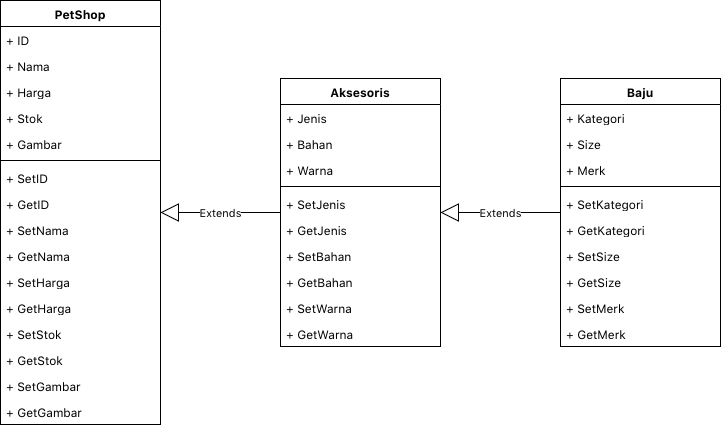

The diagram above was exported from draw.io. Its source (the exported page's mxGraphModel, read from the mxfile embedded in the PNG):
<mxGraphModel dx="795" dy="461" grid="1" gridSize="10" guides="1" tooltips="1" connect="1" arrows="1" fold="1" page="1" pageScale="1" pageWidth="850" pageHeight="1100" math="0" shadow="0">
  <root>
    <mxCell id="0" />
    <mxCell id="1" parent="0" />
    <mxCell id="tAnZ7ysKYP7a9C5C2WpW-1" value="PetShop" style="swimlane;fontStyle=1;align=center;verticalAlign=top;childLayout=stackLayout;horizontal=1;startSize=26;horizontalStack=0;resizeParent=1;resizeParentMax=0;resizeLast=0;collapsible=1;marginBottom=0;whiteSpace=wrap;html=1;" parent="1" vertex="1">
      <mxGeometry x="40" y="200" width="160" height="424" as="geometry" />
    </mxCell>
    <mxCell id="tAnZ7ysKYP7a9C5C2WpW-2" value="+ ID" style="text;strokeColor=none;fillColor=none;align=left;verticalAlign=top;spacingLeft=4;spacingRight=4;overflow=hidden;rotatable=0;points=[[0,0.5],[1,0.5]];portConstraint=eastwest;whiteSpace=wrap;html=1;" parent="tAnZ7ysKYP7a9C5C2WpW-1" vertex="1">
      <mxGeometry y="26" width="160" height="26" as="geometry" />
    </mxCell>
    <mxCell id="tAnZ7ysKYP7a9C5C2WpW-7" value="+ Nama" style="text;strokeColor=none;fillColor=none;align=left;verticalAlign=top;spacingLeft=4;spacingRight=4;overflow=hidden;rotatable=0;points=[[0,0.5],[1,0.5]];portConstraint=eastwest;whiteSpace=wrap;html=1;" parent="tAnZ7ysKYP7a9C5C2WpW-1" vertex="1">
      <mxGeometry y="52" width="160" height="26" as="geometry" />
    </mxCell>
    <mxCell id="tAnZ7ysKYP7a9C5C2WpW-8" value="+ Harga" style="text;strokeColor=none;fillColor=none;align=left;verticalAlign=top;spacingLeft=4;spacingRight=4;overflow=hidden;rotatable=0;points=[[0,0.5],[1,0.5]];portConstraint=eastwest;whiteSpace=wrap;html=1;" parent="tAnZ7ysKYP7a9C5C2WpW-1" vertex="1">
      <mxGeometry y="78" width="160" height="26" as="geometry" />
    </mxCell>
    <mxCell id="tAnZ7ysKYP7a9C5C2WpW-9" value="+ Stok" style="text;strokeColor=none;fillColor=none;align=left;verticalAlign=top;spacingLeft=4;spacingRight=4;overflow=hidden;rotatable=0;points=[[0,0.5],[1,0.5]];portConstraint=eastwest;whiteSpace=wrap;html=1;" parent="tAnZ7ysKYP7a9C5C2WpW-1" vertex="1">
      <mxGeometry y="104" width="160" height="26" as="geometry" />
    </mxCell>
    <mxCell id="tAnZ7ysKYP7a9C5C2WpW-10" value="+ Gambar" style="text;strokeColor=none;fillColor=none;align=left;verticalAlign=top;spacingLeft=4;spacingRight=4;overflow=hidden;rotatable=0;points=[[0,0.5],[1,0.5]];portConstraint=eastwest;whiteSpace=wrap;html=1;" parent="tAnZ7ysKYP7a9C5C2WpW-1" vertex="1">
      <mxGeometry y="130" width="160" height="26" as="geometry" />
    </mxCell>
    <mxCell id="tAnZ7ysKYP7a9C5C2WpW-3" value="" style="line;strokeWidth=1;fillColor=none;align=left;verticalAlign=middle;spacingTop=-1;spacingLeft=3;spacingRight=3;rotatable=0;labelPosition=right;points=[];portConstraint=eastwest;strokeColor=inherit;" parent="tAnZ7ysKYP7a9C5C2WpW-1" vertex="1">
      <mxGeometry y="156" width="160" height="8" as="geometry" />
    </mxCell>
    <mxCell id="yLLGc8W6c5W4VacKVfF5-1" value="+ SetID" style="text;strokeColor=none;fillColor=none;align=left;verticalAlign=top;spacingLeft=4;spacingRight=4;overflow=hidden;rotatable=0;points=[[0,0.5],[1,0.5]];portConstraint=eastwest;whiteSpace=wrap;html=1;" vertex="1" parent="tAnZ7ysKYP7a9C5C2WpW-1">
      <mxGeometry y="164" width="160" height="26" as="geometry" />
    </mxCell>
    <mxCell id="tAnZ7ysKYP7a9C5C2WpW-4" value="+ GetID" style="text;strokeColor=none;fillColor=none;align=left;verticalAlign=top;spacingLeft=4;spacingRight=4;overflow=hidden;rotatable=0;points=[[0,0.5],[1,0.5]];portConstraint=eastwest;whiteSpace=wrap;html=1;" parent="tAnZ7ysKYP7a9C5C2WpW-1" vertex="1">
      <mxGeometry y="190" width="160" height="26" as="geometry" />
    </mxCell>
    <mxCell id="yLLGc8W6c5W4VacKVfF5-2" value="+ SetNama" style="text;strokeColor=none;fillColor=none;align=left;verticalAlign=top;spacingLeft=4;spacingRight=4;overflow=hidden;rotatable=0;points=[[0,0.5],[1,0.5]];portConstraint=eastwest;whiteSpace=wrap;html=1;" vertex="1" parent="tAnZ7ysKYP7a9C5C2WpW-1">
      <mxGeometry y="216" width="160" height="26" as="geometry" />
    </mxCell>
    <mxCell id="yLLGc8W6c5W4VacKVfF5-3" value="+ GetNama" style="text;strokeColor=none;fillColor=none;align=left;verticalAlign=top;spacingLeft=4;spacingRight=4;overflow=hidden;rotatable=0;points=[[0,0.5],[1,0.5]];portConstraint=eastwest;whiteSpace=wrap;html=1;" vertex="1" parent="tAnZ7ysKYP7a9C5C2WpW-1">
      <mxGeometry y="242" width="160" height="26" as="geometry" />
    </mxCell>
    <mxCell id="yLLGc8W6c5W4VacKVfF5-4" value="+ SetHarga" style="text;strokeColor=none;fillColor=none;align=left;verticalAlign=top;spacingLeft=4;spacingRight=4;overflow=hidden;rotatable=0;points=[[0,0.5],[1,0.5]];portConstraint=eastwest;whiteSpace=wrap;html=1;" vertex="1" parent="tAnZ7ysKYP7a9C5C2WpW-1">
      <mxGeometry y="268" width="160" height="26" as="geometry" />
    </mxCell>
    <mxCell id="yLLGc8W6c5W4VacKVfF5-5" value="+ GetHarga" style="text;strokeColor=none;fillColor=none;align=left;verticalAlign=top;spacingLeft=4;spacingRight=4;overflow=hidden;rotatable=0;points=[[0,0.5],[1,0.5]];portConstraint=eastwest;whiteSpace=wrap;html=1;" vertex="1" parent="tAnZ7ysKYP7a9C5C2WpW-1">
      <mxGeometry y="294" width="160" height="26" as="geometry" />
    </mxCell>
    <mxCell id="yLLGc8W6c5W4VacKVfF5-6" value="+ SetStok" style="text;strokeColor=none;fillColor=none;align=left;verticalAlign=top;spacingLeft=4;spacingRight=4;overflow=hidden;rotatable=0;points=[[0,0.5],[1,0.5]];portConstraint=eastwest;whiteSpace=wrap;html=1;" vertex="1" parent="tAnZ7ysKYP7a9C5C2WpW-1">
      <mxGeometry y="320" width="160" height="26" as="geometry" />
    </mxCell>
    <mxCell id="yLLGc8W6c5W4VacKVfF5-7" value="+ GetStok" style="text;strokeColor=none;fillColor=none;align=left;verticalAlign=top;spacingLeft=4;spacingRight=4;overflow=hidden;rotatable=0;points=[[0,0.5],[1,0.5]];portConstraint=eastwest;whiteSpace=wrap;html=1;" vertex="1" parent="tAnZ7ysKYP7a9C5C2WpW-1">
      <mxGeometry y="346" width="160" height="26" as="geometry" />
    </mxCell>
    <mxCell id="yLLGc8W6c5W4VacKVfF5-8" value="+ SetGambar" style="text;strokeColor=none;fillColor=none;align=left;verticalAlign=top;spacingLeft=4;spacingRight=4;overflow=hidden;rotatable=0;points=[[0,0.5],[1,0.5]];portConstraint=eastwest;whiteSpace=wrap;html=1;" vertex="1" parent="tAnZ7ysKYP7a9C5C2WpW-1">
      <mxGeometry y="372" width="160" height="26" as="geometry" />
    </mxCell>
    <mxCell id="yLLGc8W6c5W4VacKVfF5-9" value="+ GetGambar" style="text;strokeColor=none;fillColor=none;align=left;verticalAlign=top;spacingLeft=4;spacingRight=4;overflow=hidden;rotatable=0;points=[[0,0.5],[1,0.5]];portConstraint=eastwest;whiteSpace=wrap;html=1;" vertex="1" parent="tAnZ7ysKYP7a9C5C2WpW-1">
      <mxGeometry y="398" width="160" height="26" as="geometry" />
    </mxCell>
    <mxCell id="tAnZ7ysKYP7a9C5C2WpW-5" value="Extends" style="endArrow=block;endSize=16;endFill=0;html=1;rounded=0;" parent="1" source="tAnZ7ysKYP7a9C5C2WpW-11" target="tAnZ7ysKYP7a9C5C2WpW-1" edge="1">
      <mxGeometry width="160" relative="1" as="geometry">
        <mxPoint x="250" y="380" as="sourcePoint" />
        <mxPoint x="280" y="430" as="targetPoint" />
      </mxGeometry>
    </mxCell>
    <mxCell id="tAnZ7ysKYP7a9C5C2WpW-11" value="Aksesoris" style="swimlane;fontStyle=1;align=center;verticalAlign=top;childLayout=stackLayout;horizontal=1;startSize=26;horizontalStack=0;resizeParent=1;resizeParentMax=0;resizeLast=0;collapsible=1;marginBottom=0;whiteSpace=wrap;html=1;" parent="1" vertex="1">
      <mxGeometry x="320" y="278" width="160" height="268" as="geometry" />
    </mxCell>
    <mxCell id="tAnZ7ysKYP7a9C5C2WpW-12" value="+ Jenis" style="text;strokeColor=none;fillColor=none;align=left;verticalAlign=top;spacingLeft=4;spacingRight=4;overflow=hidden;rotatable=0;points=[[0,0.5],[1,0.5]];portConstraint=eastwest;whiteSpace=wrap;html=1;" parent="tAnZ7ysKYP7a9C5C2WpW-11" vertex="1">
      <mxGeometry y="26" width="160" height="26" as="geometry" />
    </mxCell>
    <mxCell id="tAnZ7ysKYP7a9C5C2WpW-27" value="+ Bahan" style="text;strokeColor=none;fillColor=none;align=left;verticalAlign=top;spacingLeft=4;spacingRight=4;overflow=hidden;rotatable=0;points=[[0,0.5],[1,0.5]];portConstraint=eastwest;whiteSpace=wrap;html=1;" parent="tAnZ7ysKYP7a9C5C2WpW-11" vertex="1">
      <mxGeometry y="52" width="160" height="26" as="geometry" />
    </mxCell>
    <mxCell id="tAnZ7ysKYP7a9C5C2WpW-28" value="+ Warna" style="text;strokeColor=none;fillColor=none;align=left;verticalAlign=top;spacingLeft=4;spacingRight=4;overflow=hidden;rotatable=0;points=[[0,0.5],[1,0.5]];portConstraint=eastwest;whiteSpace=wrap;html=1;" parent="tAnZ7ysKYP7a9C5C2WpW-11" vertex="1">
      <mxGeometry y="78" width="160" height="26" as="geometry" />
    </mxCell>
    <mxCell id="tAnZ7ysKYP7a9C5C2WpW-17" value="" style="line;strokeWidth=1;fillColor=none;align=left;verticalAlign=middle;spacingTop=-1;spacingLeft=3;spacingRight=3;rotatable=0;labelPosition=right;points=[];portConstraint=eastwest;strokeColor=inherit;" parent="tAnZ7ysKYP7a9C5C2WpW-11" vertex="1">
      <mxGeometry y="104" width="160" height="8" as="geometry" />
    </mxCell>
    <mxCell id="tAnZ7ysKYP7a9C5C2WpW-18" value="+ SetJenis" style="text;strokeColor=none;fillColor=none;align=left;verticalAlign=top;spacingLeft=4;spacingRight=4;overflow=hidden;rotatable=0;points=[[0,0.5],[1,0.5]];portConstraint=eastwest;whiteSpace=wrap;html=1;" parent="tAnZ7ysKYP7a9C5C2WpW-11" vertex="1">
      <mxGeometry y="112" width="160" height="26" as="geometry" />
    </mxCell>
    <mxCell id="yLLGc8W6c5W4VacKVfF5-10" value="+ GetJenis" style="text;strokeColor=none;fillColor=none;align=left;verticalAlign=top;spacingLeft=4;spacingRight=4;overflow=hidden;rotatable=0;points=[[0,0.5],[1,0.5]];portConstraint=eastwest;whiteSpace=wrap;html=1;" vertex="1" parent="tAnZ7ysKYP7a9C5C2WpW-11">
      <mxGeometry y="138" width="160" height="26" as="geometry" />
    </mxCell>
    <mxCell id="yLLGc8W6c5W4VacKVfF5-11" value="+ SetBahan" style="text;strokeColor=none;fillColor=none;align=left;verticalAlign=top;spacingLeft=4;spacingRight=4;overflow=hidden;rotatable=0;points=[[0,0.5],[1,0.5]];portConstraint=eastwest;whiteSpace=wrap;html=1;" vertex="1" parent="tAnZ7ysKYP7a9C5C2WpW-11">
      <mxGeometry y="164" width="160" height="26" as="geometry" />
    </mxCell>
    <mxCell id="yLLGc8W6c5W4VacKVfF5-12" value="+ GetBahan" style="text;strokeColor=none;fillColor=none;align=left;verticalAlign=top;spacingLeft=4;spacingRight=4;overflow=hidden;rotatable=0;points=[[0,0.5],[1,0.5]];portConstraint=eastwest;whiteSpace=wrap;html=1;" vertex="1" parent="tAnZ7ysKYP7a9C5C2WpW-11">
      <mxGeometry y="190" width="160" height="26" as="geometry" />
    </mxCell>
    <mxCell id="yLLGc8W6c5W4VacKVfF5-13" value="+ SetWarna" style="text;strokeColor=none;fillColor=none;align=left;verticalAlign=top;spacingLeft=4;spacingRight=4;overflow=hidden;rotatable=0;points=[[0,0.5],[1,0.5]];portConstraint=eastwest;whiteSpace=wrap;html=1;" vertex="1" parent="tAnZ7ysKYP7a9C5C2WpW-11">
      <mxGeometry y="216" width="160" height="26" as="geometry" />
    </mxCell>
    <mxCell id="yLLGc8W6c5W4VacKVfF5-14" value="+ GetWarna" style="text;strokeColor=none;fillColor=none;align=left;verticalAlign=top;spacingLeft=4;spacingRight=4;overflow=hidden;rotatable=0;points=[[0,0.5],[1,0.5]];portConstraint=eastwest;whiteSpace=wrap;html=1;" vertex="1" parent="tAnZ7ysKYP7a9C5C2WpW-11">
      <mxGeometry y="242" width="160" height="26" as="geometry" />
    </mxCell>
    <mxCell id="tAnZ7ysKYP7a9C5C2WpW-19" value="Baju" style="swimlane;fontStyle=1;align=center;verticalAlign=top;childLayout=stackLayout;horizontal=1;startSize=26;horizontalStack=0;resizeParent=1;resizeParentMax=0;resizeLast=0;collapsible=1;marginBottom=0;whiteSpace=wrap;html=1;" parent="1" vertex="1">
      <mxGeometry x="600" y="278" width="160" height="268" as="geometry" />
    </mxCell>
    <mxCell id="tAnZ7ysKYP7a9C5C2WpW-20" value="+ Kategori" style="text;strokeColor=none;fillColor=none;align=left;verticalAlign=top;spacingLeft=4;spacingRight=4;overflow=hidden;rotatable=0;points=[[0,0.5],[1,0.5]];portConstraint=eastwest;whiteSpace=wrap;html=1;" parent="tAnZ7ysKYP7a9C5C2WpW-19" vertex="1">
      <mxGeometry y="26" width="160" height="26" as="geometry" />
    </mxCell>
    <mxCell id="tAnZ7ysKYP7a9C5C2WpW-29" value="+ Size" style="text;strokeColor=none;fillColor=none;align=left;verticalAlign=top;spacingLeft=4;spacingRight=4;overflow=hidden;rotatable=0;points=[[0,0.5],[1,0.5]];portConstraint=eastwest;whiteSpace=wrap;html=1;" parent="tAnZ7ysKYP7a9C5C2WpW-19" vertex="1">
      <mxGeometry y="52" width="160" height="26" as="geometry" />
    </mxCell>
    <mxCell id="tAnZ7ysKYP7a9C5C2WpW-30" value="+ Merk" style="text;strokeColor=none;fillColor=none;align=left;verticalAlign=top;spacingLeft=4;spacingRight=4;overflow=hidden;rotatable=0;points=[[0,0.5],[1,0.5]];portConstraint=eastwest;whiteSpace=wrap;html=1;" parent="tAnZ7ysKYP7a9C5C2WpW-19" vertex="1">
      <mxGeometry y="78" width="160" height="26" as="geometry" />
    </mxCell>
    <mxCell id="tAnZ7ysKYP7a9C5C2WpW-25" value="" style="line;strokeWidth=1;fillColor=none;align=left;verticalAlign=middle;spacingTop=-1;spacingLeft=3;spacingRight=3;rotatable=0;labelPosition=right;points=[];portConstraint=eastwest;strokeColor=inherit;" parent="tAnZ7ysKYP7a9C5C2WpW-19" vertex="1">
      <mxGeometry y="104" width="160" height="8" as="geometry" />
    </mxCell>
    <mxCell id="tAnZ7ysKYP7a9C5C2WpW-26" value="+ SetKategori" style="text;strokeColor=none;fillColor=none;align=left;verticalAlign=top;spacingLeft=4;spacingRight=4;overflow=hidden;rotatable=0;points=[[0,0.5],[1,0.5]];portConstraint=eastwest;whiteSpace=wrap;html=1;" parent="tAnZ7ysKYP7a9C5C2WpW-19" vertex="1">
      <mxGeometry y="112" width="160" height="26" as="geometry" />
    </mxCell>
    <mxCell id="yLLGc8W6c5W4VacKVfF5-15" value="+ GetKategori" style="text;strokeColor=none;fillColor=none;align=left;verticalAlign=top;spacingLeft=4;spacingRight=4;overflow=hidden;rotatable=0;points=[[0,0.5],[1,0.5]];portConstraint=eastwest;whiteSpace=wrap;html=1;" vertex="1" parent="tAnZ7ysKYP7a9C5C2WpW-19">
      <mxGeometry y="138" width="160" height="26" as="geometry" />
    </mxCell>
    <mxCell id="yLLGc8W6c5W4VacKVfF5-16" value="+ SetSize" style="text;strokeColor=none;fillColor=none;align=left;verticalAlign=top;spacingLeft=4;spacingRight=4;overflow=hidden;rotatable=0;points=[[0,0.5],[1,0.5]];portConstraint=eastwest;whiteSpace=wrap;html=1;" vertex="1" parent="tAnZ7ysKYP7a9C5C2WpW-19">
      <mxGeometry y="164" width="160" height="26" as="geometry" />
    </mxCell>
    <mxCell id="yLLGc8W6c5W4VacKVfF5-17" value="+ GetSize" style="text;strokeColor=none;fillColor=none;align=left;verticalAlign=top;spacingLeft=4;spacingRight=4;overflow=hidden;rotatable=0;points=[[0,0.5],[1,0.5]];portConstraint=eastwest;whiteSpace=wrap;html=1;" vertex="1" parent="tAnZ7ysKYP7a9C5C2WpW-19">
      <mxGeometry y="190" width="160" height="26" as="geometry" />
    </mxCell>
    <mxCell id="yLLGc8W6c5W4VacKVfF5-18" value="+ SetMerk" style="text;strokeColor=none;fillColor=none;align=left;verticalAlign=top;spacingLeft=4;spacingRight=4;overflow=hidden;rotatable=0;points=[[0,0.5],[1,0.5]];portConstraint=eastwest;whiteSpace=wrap;html=1;" vertex="1" parent="tAnZ7ysKYP7a9C5C2WpW-19">
      <mxGeometry y="216" width="160" height="26" as="geometry" />
    </mxCell>
    <mxCell id="yLLGc8W6c5W4VacKVfF5-19" value="+ GetMerk" style="text;strokeColor=none;fillColor=none;align=left;verticalAlign=top;spacingLeft=4;spacingRight=4;overflow=hidden;rotatable=0;points=[[0,0.5],[1,0.5]];portConstraint=eastwest;whiteSpace=wrap;html=1;" vertex="1" parent="tAnZ7ysKYP7a9C5C2WpW-19">
      <mxGeometry y="242" width="160" height="26" as="geometry" />
    </mxCell>
    <mxCell id="tAnZ7ysKYP7a9C5C2WpW-31" value="Extends" style="endArrow=block;endSize=16;endFill=0;html=1;rounded=0;" parent="1" source="tAnZ7ysKYP7a9C5C2WpW-19" target="tAnZ7ysKYP7a9C5C2WpW-11" edge="1">
      <mxGeometry width="160" relative="1" as="geometry">
        <mxPoint x="530" y="370" as="sourcePoint" />
        <mxPoint x="570" y="430" as="targetPoint" />
      </mxGeometry>
    </mxCell>
  </root>
</mxGraphModel>